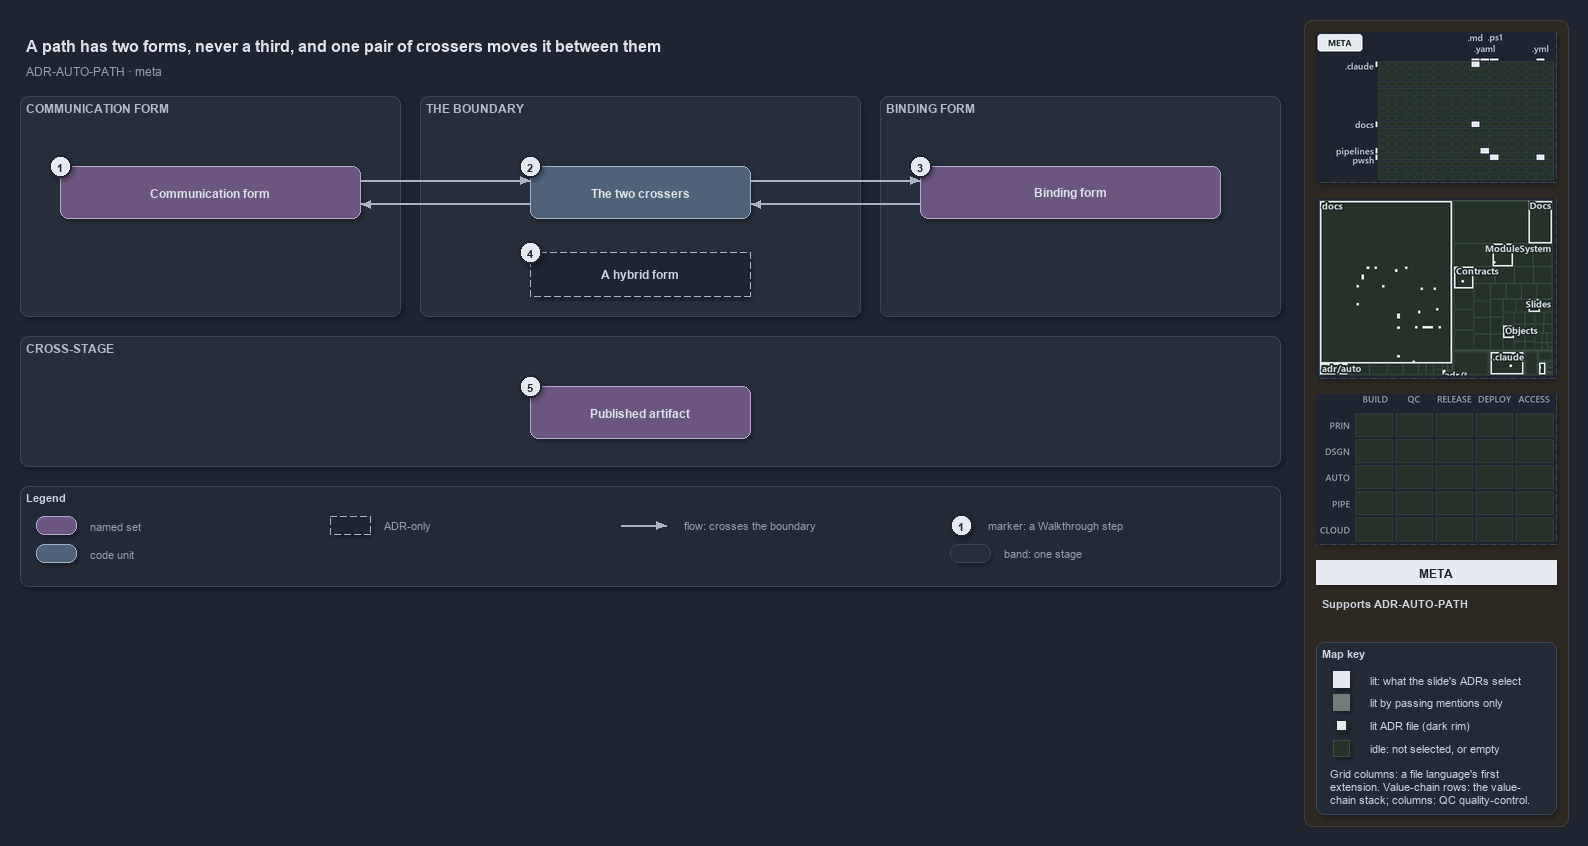

The diagram above was exported from draw.io. Its source (the exported page's mxGraphModel, read from the mxfile embedded in the PNG):
<mxGraphModel dx="1024" dy="768" grid="0" gridSize="10" guides="1" tooltips="1" connect="1" arrows="1" fold="1" page="1" pageScale="1" pageWidth="1572" pageHeight="640" background="#1E2430" math="0" shadow="1">
  <root>
    <mxCell id="0" />
    <mxCell id="1" parent="0" />
    <mxCell id="sidebar-bg" value="" style="rounded=1;arcSize=2;html=1;fillColor=#2E2823;strokeColor=#453C33;shadow=0;" vertex="1" parent="1">
      <mxGeometry x="1304" y="4" width="264" height="806" as="geometry" />
    </mxCell>
    <mxCell id="title" value="A path has two forms, never a third, and one pair of crossers moves it between them" style="text;html=1;align=left;verticalAlign=middle;fontSize=16;fontStyle=1;fontColor=#DDE2E9;" vertex="1" parent="1">
      <mxGeometry x="20" y="14" width="1260" height="30" as="geometry" />
    </mxCell>
    <mxCell id="subtitle" value="ADR-AUTO-PATH &amp;#183; meta" style="text;html=1;align=left;verticalAlign=middle;fontSize=12;fontColor=#949FAE;" vertex="1" parent="1">
      <mxGeometry x="20" y="44" width="1240" height="20" as="geometry" />
    </mxCell>
    <mxCell id="band-comm" value="COMMUNICATION FORM" style="rounded=1;html=1;arcSize=3;fillColor=#262E3B;strokeColor=#3A4555;verticalAlign=top;align=left;spacingLeft=8;fontStyle=1;fontSize=12;fontColor=#B0BAC7;" vertex="1" parent="1">
      <mxGeometry x="20" y="80" width="380" height="220" as="geometry" />
    </mxCell>
    <mxCell id="band-cross" value="THE BOUNDARY" style="rounded=1;html=1;arcSize=3;fillColor=#262E3B;strokeColor=#3A4555;verticalAlign=top;align=left;spacingLeft=8;fontStyle=1;fontSize=12;fontColor=#B0BAC7;" vertex="1" parent="1">
      <mxGeometry x="420" y="80" width="440" height="220" as="geometry" />
    </mxCell>
    <mxCell id="band-bind" value="BINDING FORM" style="rounded=1;html=1;arcSize=3;fillColor=#262E3B;strokeColor=#3A4555;verticalAlign=top;align=left;spacingLeft=8;fontStyle=1;fontSize=12;fontColor=#B0BAC7;" vertex="1" parent="1">
      <mxGeometry x="880" y="80" width="400" height="220" as="geometry" />
    </mxCell>
    <mxCell id="band-stage" value="CROSS-STAGE" style="rounded=1;html=1;arcSize=3;fillColor=#262E3B;strokeColor=#3A4555;verticalAlign=top;align=left;spacingLeft=8;fontStyle=1;fontSize=12;fontColor=#B0BAC7;" vertex="1" parent="1">
      <mxGeometry x="20" y="320" width="1260" height="130" as="geometry" />
    </mxCell>
    <mxCell id="g-comm" value="&lt;b&gt;Communication form&lt;/b&gt;" style="rounded=1;whiteSpace=wrap;html=1;arcSize=20;fillColor=#6A567E;strokeColor=#B9A6CC;fontColor=#DDE2E9;fontSize=12;" vertex="1" parent="1">
      <mxGeometry x="60" y="150" width="300" height="52" as="geometry" />
    </mxCell>
    <mxCell id="g-cross" value="&lt;b&gt;The two crossers&lt;/b&gt;" style="rounded=1;whiteSpace=wrap;html=1;arcSize=20;fillColor=#4E6378;strokeColor=#9FB3C8;fontColor=#DDE2E9;fontSize=12;" vertex="1" parent="1">
      <mxGeometry x="530" y="150" width="220" height="52" as="geometry" />
    </mxCell>
    <mxCell id="g-bind" value="&lt;b&gt;Binding form&lt;/b&gt;" style="rounded=1;whiteSpace=wrap;html=1;arcSize=20;fillColor=#6A567E;strokeColor=#B9A6CC;fontColor=#DDE2E9;fontSize=12;" vertex="1" parent="1">
      <mxGeometry x="920" y="150" width="300" height="52" as="geometry" />
    </mxCell>
    <mxCell id="g-hybrid" value="&lt;b&gt;A hybrid form&lt;/b&gt;" style="rounded=1;whiteSpace=wrap;html=1;arcSize=20;fillColor=#1E2430;strokeColor=#AAB4C3;dashed=1;fontColor=#CDD3DC;fontSize=12;" vertex="1" parent="1">
      <mxGeometry x="530" y="236" width="220" height="44" as="geometry" />
    </mxCell>
    <mxCell id="g-artifact" value="&lt;b&gt;Published artifact&lt;/b&gt;" style="rounded=1;whiteSpace=wrap;html=1;arcSize=20;fillColor=#6A567E;strokeColor=#B9A6CC;fontColor=#DDE2E9;fontSize=12;" vertex="1" parent="1">
      <mxGeometry x="530" y="370" width="220" height="52" as="geometry" />
    </mxCell>
    <mxCell id="port-comm-top" value="" style="text;html=1;strokeColor=none;fillColor=none;" vertex="1" parent="1">
      <mxGeometry x="360" y="164" width="1" height="1" as="geometry" />
    </mxCell>
    <mxCell id="port-cross-ltop" value="" style="text;html=1;strokeColor=none;fillColor=none;" vertex="1" parent="1">
      <mxGeometry x="530" y="164" width="1" height="1" as="geometry" />
    </mxCell>
    <mxCell id="port-cross-rtop" value="" style="text;html=1;strokeColor=none;fillColor=none;" vertex="1" parent="1">
      <mxGeometry x="750" y="164" width="1" height="1" as="geometry" />
    </mxCell>
    <mxCell id="port-bind-top" value="" style="text;html=1;strokeColor=none;fillColor=none;" vertex="1" parent="1">
      <mxGeometry x="920" y="164" width="1" height="1" as="geometry" />
    </mxCell>
    <mxCell id="port-comm-bot" value="" style="text;html=1;strokeColor=none;fillColor=none;" vertex="1" parent="1">
      <mxGeometry x="360" y="188" width="1" height="1" as="geometry" />
    </mxCell>
    <mxCell id="port-cross-lbot" value="" style="text;html=1;strokeColor=none;fillColor=none;" vertex="1" parent="1">
      <mxGeometry x="530" y="188" width="1" height="1" as="geometry" />
    </mxCell>
    <mxCell id="port-cross-rbot" value="" style="text;html=1;strokeColor=none;fillColor=none;" vertex="1" parent="1">
      <mxGeometry x="750" y="188" width="1" height="1" as="geometry" />
    </mxCell>
    <mxCell id="port-bind-bot" value="" style="text;html=1;strokeColor=none;fillColor=none;" vertex="1" parent="1">
      <mxGeometry x="920" y="188" width="1" height="1" as="geometry" />
    </mxCell>
    <mxCell id="edge-comm-cross" value="" style="edgeStyle=orthogonalEdgeStyle;rounded=1;html=1;endArrow=block;strokeColor=#AAB4C3;shadow=0;fontColor=#CDD3DC;" edge="1" parent="1" source="port-comm-top" target="port-cross-ltop">
      <mxGeometry relative="1" as="geometry" />
    </mxCell>
    <mxCell id="edge-cross-bind" value="" style="edgeStyle=orthogonalEdgeStyle;rounded=1;html=1;endArrow=block;strokeColor=#AAB4C3;shadow=0;fontColor=#CDD3DC;" edge="1" parent="1" source="port-cross-rtop" target="port-bind-top">
      <mxGeometry relative="1" as="geometry" />
    </mxCell>
    <mxCell id="edge-bind-cross" value="" style="edgeStyle=orthogonalEdgeStyle;rounded=1;html=1;endArrow=block;strokeColor=#AAB4C3;shadow=0;fontColor=#CDD3DC;" edge="1" parent="1" source="port-bind-bot" target="port-cross-rbot">
      <mxGeometry relative="1" as="geometry" />
    </mxCell>
    <mxCell id="edge-cross-comm" value="" style="edgeStyle=orthogonalEdgeStyle;rounded=1;html=1;endArrow=block;strokeColor=#AAB4C3;shadow=0;fontColor=#CDD3DC;" edge="1" parent="1" source="port-cross-lbot" target="port-comm-bot">
      <mxGeometry relative="1" as="geometry" />
    </mxCell>
    <mxCell id="mark-1" value="1" style="ellipse;html=1;fillColor=#E6EAF0;strokeColor=#1E2430;strokeWidth=2;fontColor=#1E2430;fontStyle=1;fontSize=11;" vertex="1" parent="1">
      <mxGeometry x="49" y="139" width="22" height="22" as="geometry" />
    </mxCell>
    <mxCell id="mark-2" value="2" style="ellipse;html=1;fillColor=#E6EAF0;strokeColor=#1E2430;strokeWidth=2;fontColor=#1E2430;fontStyle=1;fontSize=11;" vertex="1" parent="1">
      <mxGeometry x="519" y="139" width="22" height="22" as="geometry" />
    </mxCell>
    <mxCell id="mark-3" value="3" style="ellipse;html=1;fillColor=#E6EAF0;strokeColor=#1E2430;strokeWidth=2;fontColor=#1E2430;fontStyle=1;fontSize=11;" vertex="1" parent="1">
      <mxGeometry x="909" y="139" width="22" height="22" as="geometry" />
    </mxCell>
    <mxCell id="mark-4" value="4" style="ellipse;html=1;fillColor=#E6EAF0;strokeColor=#1E2430;strokeWidth=2;fontColor=#1E2430;fontStyle=1;fontSize=11;" vertex="1" parent="1">
      <mxGeometry x="519" y="225" width="22" height="22" as="geometry" />
    </mxCell>
    <mxCell id="mark-5" value="5" style="ellipse;html=1;fillColor=#E6EAF0;strokeColor=#1E2430;strokeWidth=2;fontColor=#1E2430;fontStyle=1;fontSize=11;" vertex="1" parent="1">
      <mxGeometry x="519" y="359" width="22" height="22" as="geometry" />
    </mxCell>
    <mxCell id="legend" value="&lt;b&gt;Legend&lt;/b&gt;" style="rounded=1;whiteSpace=wrap;html=1;arcSize=6;fillColor=#222A36;strokeColor=#3A4555;align=left;verticalAlign=top;spacing=8;fontSize=11;fontColor=#CDD3DC;" vertex="1" parent="1">
      <mxGeometry x="20" y="470" width="1260" height="100" as="geometry" />
    </mxCell>
    <mxCell id="lg-set" value="" style="rounded=1;html=1;arcSize=20;fillColor=#6A567E;strokeColor=#B9A6CC;" vertex="1" parent="1">
      <mxGeometry x="36" y="500" width="40" height="18" as="geometry" />
    </mxCell>
    <mxCell id="lg-set-t" value="named set" style="text;html=1;align=left;verticalAlign=middle;fontSize=11;fontColor=#949FAE;" vertex="1" parent="1">
      <mxGeometry x="84" y="499" width="160" height="20" as="geometry" />
    </mxCell>
    <mxCell id="lg-code" value="" style="rounded=1;html=1;arcSize=20;fillColor=#4E6378;strokeColor=#9FB3C8;" vertex="1" parent="1">
      <mxGeometry x="36" y="528" width="40" height="18" as="geometry" />
    </mxCell>
    <mxCell id="lg-code-t" value="code unit" style="text;html=1;align=left;verticalAlign=middle;fontSize=11;fontColor=#949FAE;" vertex="1" parent="1">
      <mxGeometry x="84" y="527" width="160" height="20" as="geometry" />
    </mxCell>
    <mxCell id="lg-adr" value="" style="rounded=1;html=1;arcSize=20;fillColor=#1E2430;strokeColor=#AAB4C3;dashed=1;" vertex="1" parent="1">
      <mxGeometry x="330" y="500" width="40" height="18" as="geometry" />
    </mxCell>
    <mxCell id="lg-adr-t" value="ADR-only" style="text;html=1;align=left;verticalAlign=middle;fontSize=11;fontColor=#949FAE;" vertex="1" parent="1">
      <mxGeometry x="378" y="499" width="160" height="20" as="geometry" />
    </mxCell>
    <mxCell id="lg-flow-a" value="" style="text;html=1;strokeColor=none;fillColor=none;" vertex="1" parent="1">
      <mxGeometry x="620" y="509" width="1" height="1" as="geometry" />
    </mxCell>
    <mxCell id="lg-flow-b" value="" style="text;html=1;strokeColor=none;fillColor=none;" vertex="1" parent="1">
      <mxGeometry x="666" y="509" width="1" height="1" as="geometry" />
    </mxCell>
    <mxCell id="lg-flow" value="" style="edgeStyle=orthogonalEdgeStyle;rounded=1;html=1;endArrow=block;strokeColor=#AAB4C3;shadow=0;fontColor=#CDD3DC;" edge="1" parent="1" source="lg-flow-a" target="lg-flow-b">
      <mxGeometry relative="1" as="geometry" />
    </mxCell>
    <mxCell id="lg-flow-t" value="flow: crosses the boundary" style="text;html=1;align=left;verticalAlign=middle;fontSize=11;fontColor=#949FAE;" vertex="1" parent="1">
      <mxGeometry x="678" y="499" width="200" height="20" as="geometry" />
    </mxCell>
    <mxCell id="lg-mark" value="1" style="ellipse;html=1;fillColor=#E6EAF0;strokeColor=#1E2430;strokeWidth=2;fontColor=#1E2430;fontStyle=1;fontSize=11;" vertex="1" parent="1">
      <mxGeometry x="950" y="498" width="22" height="22" as="geometry" />
    </mxCell>
    <mxCell id="lg-mark-t" value="marker: a Walkthrough step" style="text;html=1;align=left;verticalAlign=middle;fontSize=11;fontColor=#949FAE;" vertex="1" parent="1">
      <mxGeometry x="982" y="499" width="200" height="20" as="geometry" />
    </mxCell>
    <mxCell id="lg-band" value="" style="rounded=1;html=1;arcSize=3;fillColor=#262E3B;strokeColor=#3A4555;" vertex="1" parent="1">
      <mxGeometry x="950" y="528" width="40" height="18" as="geometry" />
    </mxCell>
    <mxCell id="lg-band-t" value="band: one stage" style="text;html=1;align=left;verticalAlign=middle;fontSize=11;fontColor=#949FAE;" vertex="1" parent="1">
      <mxGeometry x="998" y="527" width="200" height="20" as="geometry" />
    </mxCell>
    <mxCell id="minimap-grid" value="" style="shape=image;imageAspect=0;rounded=1;arcSize=4;whiteSpace=wrap;html=1;fillColor=#262E3B;strokeColor=#3A4555;dashed=1;fontColor=#949FAE;fontSize=11;image=data:image/png,(base64 omitted: 10524 chars);" vertex="1" parent="1">
      <mxGeometry x="1316" y="16" width="240" height="150" as="geometry" />
    </mxCell>
    <mxCell id="minimap-tree" value="" style="shape=image;imageAspect=0;rounded=1;arcSize=4;whiteSpace=wrap;html=1;fillColor=#262E3B;strokeColor=#3A4555;dashed=1;fontColor=#949FAE;fontSize=11;image=data:image/png,(base64 omitted: 24008 chars);" vertex="1" parent="1">
      <mxGeometry x="1316" y="182" width="240" height="180" as="geometry" />
    </mxCell>
    <mxCell id="minimap-chain" value="" style="shape=image;imageAspect=0;rounded=1;arcSize=4;whiteSpace=wrap;html=1;fillColor=#262E3B;strokeColor=#3A4555;dashed=1;fontColor=#949FAE;fontSize=11;image=data:image/png,(base64 omitted: 11912 chars);" vertex="1" parent="1">
      <mxGeometry x="1316" y="378" width="240" height="150" as="geometry" />
    </mxCell>
    <mxCell id="lens-badge" value="META" style="rounded=0;whiteSpace=wrap;html=1;align=center;verticalAlign=middle;fontSize=12;fontStyle=1;fontColor=#1E2430;fillColor=#E6EAF0;strokeColor=none;" vertex="1" parent="1">
      <mxGeometry x="1316" y="544" width="240" height="24" as="geometry" />
    </mxCell>
    <mxCell id="supports" value="&lt;b&gt;Supports&lt;/b&gt; ADR-AUTO-PATH" style="text;html=1;whiteSpace=wrap;align=left;verticalAlign=top;fontSize=11;fontColor=#CDD3DC;" vertex="1" parent="1">
      <mxGeometry x="1316" y="576" width="240" height="38" as="geometry" />
    </mxCell>
    <mxCell id="mapkey" value="&lt;b&gt;Map key&lt;/b&gt;" style="rounded=1;arcSize=6;whiteSpace=wrap;html=1;align=left;verticalAlign=top;fontSize=11;fontColor=#CDD3DC;fillColor=#222A36;strokeColor=#3A4555;spacingLeft=8;spacingTop=2;" vertex="1" parent="1">
      <mxGeometry x="1316" y="626" width="240" height="172" as="geometry" />
    </mxCell>
    <mxCell id="mapkey-lit" value="" style="rounded=0;html=1;fillColor=#E6EAF0;strokeColor=#E6EAF0;" vertex="1" parent="1">
      <mxGeometry x="1333.0" y="655.0" width="16" height="16" as="geometry" />
    </mxCell>
    <mxCell id="mapkey-lit-text" value="lit: what the slide's ADRs select" style="text;html=1;align=left;verticalAlign=middle;fontSize=11;fontColor=#CDD3DC;" vertex="1" parent="1">
      <mxGeometry x="1364" y="653" width="184" height="20" as="geometry" />
    </mxCell>
    <mxCell id="mapkey-touched" value="" style="rounded=0;html=1;fillColor=#727C79;strokeColor=#727C79;" vertex="1" parent="1">
      <mxGeometry x="1333.0" y="678.0" width="16" height="16" as="geometry" />
    </mxCell>
    <mxCell id="mapkey-touched-text" value="lit by passing mentions only" style="text;html=1;align=left;verticalAlign=middle;fontSize=11;fontColor=#CDD3DC;" vertex="1" parent="1">
      <mxGeometry x="1364" y="676" width="184" height="20" as="geometry" />
    </mxCell>
    <mxCell id="mapkey-adr" value="" style="rounded=0;html=1;fillColor=#E6EAF0;strokeColor=#1C2A24;strokeWidth=2;" vertex="1" parent="1">
      <mxGeometry x="1335.0" y="703.0" width="12" height="12" as="geometry" />
    </mxCell>
    <mxCell id="mapkey-adr-text" value="lit ADR file (dark rim)" style="text;html=1;align=left;verticalAlign=middle;fontSize=11;fontColor=#CDD3DC;" vertex="1" parent="1">
      <mxGeometry x="1364" y="699" width="184" height="20" as="geometry" />
    </mxCell>
    <mxCell id="mapkey-idle" value="" style="rounded=0;html=1;fillColor=#243229;strokeColor=#3B4D43;" vertex="1" parent="1">
      <mxGeometry x="1333.0" y="724.0" width="16" height="16" as="geometry" />
    </mxCell>
    <mxCell id="mapkey-idle-text" value="idle: not selected, or empty" style="text;html=1;align=left;verticalAlign=middle;fontSize=11;fontColor=#CDD3DC;" vertex="1" parent="1">
      <mxGeometry x="1364" y="722" width="184" height="20" as="geometry" />
    </mxCell>
    <mxCell id="mapkey-codes" value="Grid columns: a file language's first&lt;br&gt;extension. Value-chain rows: the value-&lt;br&gt;chain stack; columns: QC quality-control." style="text;html=1;align=left;verticalAlign=top;whiteSpace=wrap;fontSize=11;fontColor=#CDD3DC;" vertex="1" parent="1">
      <mxGeometry x="1324" y="746" width="224" height="46" as="geometry" />
    </mxCell>
  </root>
</mxGraphModel>